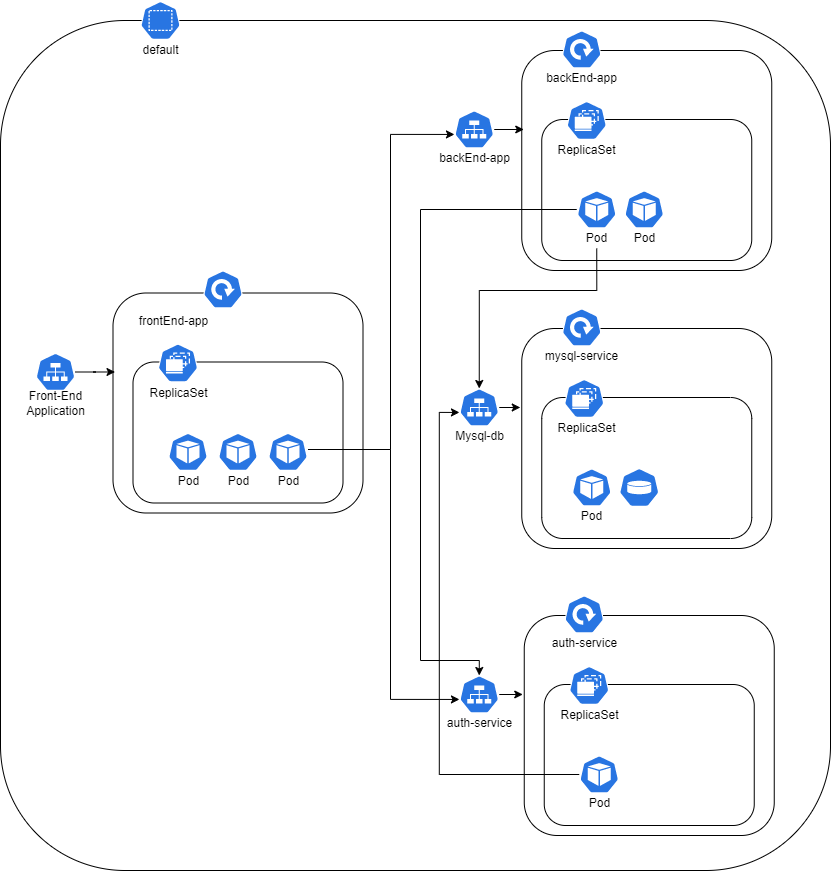

The diagram above was exported from draw.io. Its source (the exported page's mxGraphModel, read from the mxfile embedded in the PNG):
<mxGraphModel dx="1865" dy="1682" grid="1" gridSize="10" guides="1" tooltips="1" connect="1" arrows="1" fold="1" page="1" pageScale="1" pageWidth="827" pageHeight="1169" math="0" shadow="0">
  <root>
    <mxCell id="0" />
    <mxCell id="1" parent="0" />
    <mxCell id="IVqRew9tFEnTftYsaTbY-22" value="" style="rounded=1;whiteSpace=wrap;html=1;" parent="1" vertex="1">
      <mxGeometry x="-20" y="10" width="830" height="850" as="geometry" />
    </mxCell>
    <mxCell id="IVqRew9tFEnTftYsaTbY-7" value="" style="rounded=1;whiteSpace=wrap;html=1;" parent="1" vertex="1">
      <mxGeometry x="501.25" y="40" width="250" height="220" as="geometry" />
    </mxCell>
    <mxCell id="IVqRew9tFEnTftYsaTbY-4" value="" style="rounded=1;whiteSpace=wrap;html=1;" parent="1" vertex="1">
      <mxGeometry x="521.25" y="109" width="210" height="141" as="geometry" />
    </mxCell>
    <mxCell id="IVqRew9tFEnTftYsaTbY-79" style="edgeStyle=orthogonalEdgeStyle;rounded=0;orthogonalLoop=1;jettySize=auto;html=1;fontSize=12;entryX=0.5;entryY=0;entryDx=0;entryDy=0;entryPerimeter=0;" parent="1" source="IVqRew9tFEnTftYsaTbY-1" target="IVqRew9tFEnTftYsaTbY-20" edge="1">
      <mxGeometry relative="1" as="geometry">
        <mxPoint x="470" y="480" as="targetPoint" />
        <Array as="points">
          <mxPoint x="400" y="199" />
          <mxPoint x="400" y="650" />
          <mxPoint x="459" y="650" />
        </Array>
      </mxGeometry>
    </mxCell>
    <mxCell id="IVqRew9tFEnTftYsaTbY-1" value="" style="sketch=0;html=1;dashed=0;whitespace=wrap;fillColor=#2875E2;strokeColor=#ffffff;points=[[0.005,0.63,0],[0.1,0.2,0],[0.9,0.2,0],[0.5,0,0],[0.995,0.63,0],[0.72,0.99,0],[0.5,1,0],[0.28,0.99,0]];shape=mxgraph.kubernetes.icon;prIcon=pod" parent="1" vertex="1">
      <mxGeometry x="556.25" y="180" width="40" height="38" as="geometry" />
    </mxCell>
    <mxCell id="IVqRew9tFEnTftYsaTbY-5" value="" style="sketch=0;html=1;dashed=0;whitespace=wrap;fillColor=#2875E2;strokeColor=#ffffff;points=[[0.005,0.63,0],[0.1,0.2,0],[0.9,0.2,0],[0.5,0,0],[0.995,0.63,0],[0.72,0.99,0],[0.5,1,0],[0.28,0.99,0]];shape=mxgraph.kubernetes.icon;prIcon=ds" parent="1" vertex="1">
      <mxGeometry x="546.25" y="90" width="40" height="40" as="geometry" />
    </mxCell>
    <mxCell id="IVqRew9tFEnTftYsaTbY-6" value="" style="sketch=0;html=1;dashed=0;whitespace=wrap;fillColor=#2875E2;strokeColor=#ffffff;points=[[0.005,0.63,0],[0.1,0.2,0],[0.9,0.2,0],[0.5,0,0],[0.995,0.63,0],[0.72,0.99,0],[0.5,1,0],[0.28,0.99,0]];shape=mxgraph.kubernetes.icon;prIcon=deploy" parent="1" vertex="1">
      <mxGeometry x="541.25" y="20" width="40" height="38" as="geometry" />
    </mxCell>
    <mxCell id="IVqRew9tFEnTftYsaTbY-32" style="edgeStyle=orthogonalEdgeStyle;rounded=0;orthogonalLoop=1;jettySize=auto;html=1;entryX=0.008;entryY=0.359;entryDx=0;entryDy=0;entryPerimeter=0;fontSize=12;" parent="1" source="IVqRew9tFEnTftYsaTbY-9" target="IVqRew9tFEnTftYsaTbY-7" edge="1">
      <mxGeometry relative="1" as="geometry" />
    </mxCell>
    <mxCell id="IVqRew9tFEnTftYsaTbY-9" value="" style="sketch=0;html=1;dashed=0;whitespace=wrap;fillColor=#2875E2;strokeColor=#ffffff;points=[[0.005,0.63,0],[0.1,0.2,0],[0.9,0.2,0],[0.5,0,0],[0.995,0.63,0],[0.72,0.99,0],[0.5,1,0],[0.28,0.99,0]];shape=mxgraph.kubernetes.icon;prIcon=svc" parent="1" vertex="1">
      <mxGeometry x="433.75" y="100" width="40" height="38" as="geometry" />
    </mxCell>
    <mxCell id="IVqRew9tFEnTftYsaTbY-12" value="" style="rounded=1;whiteSpace=wrap;html=1;" parent="1" vertex="1">
      <mxGeometry x="503.75" y="605" width="250" height="220" as="geometry" />
    </mxCell>
    <mxCell id="IVqRew9tFEnTftYsaTbY-13" value="" style="rounded=1;whiteSpace=wrap;html=1;" parent="1" vertex="1">
      <mxGeometry x="523.75" y="674" width="210" height="141" as="geometry" />
    </mxCell>
    <mxCell id="lvl8pQBQ-3sUdk-I1pao-36" style="edgeStyle=orthogonalEdgeStyle;rounded=0;orthogonalLoop=1;jettySize=auto;html=1;entryX=0.005;entryY=0.63;entryDx=0;entryDy=0;entryPerimeter=0;" edge="1" parent="1" source="IVqRew9tFEnTftYsaTbY-14" target="lvl8pQBQ-3sUdk-I1pao-20">
      <mxGeometry relative="1" as="geometry" />
    </mxCell>
    <mxCell id="IVqRew9tFEnTftYsaTbY-14" value="" style="sketch=0;html=1;dashed=0;whitespace=wrap;fillColor=#2875E2;strokeColor=#ffffff;points=[[0.005,0.63,0],[0.1,0.2,0],[0.9,0.2,0],[0.5,0,0],[0.995,0.63,0],[0.72,0.99,0],[0.5,1,0],[0.28,0.99,0]];shape=mxgraph.kubernetes.icon;prIcon=pod" parent="1" vertex="1">
      <mxGeometry x="558.75" y="745" width="40" height="38" as="geometry" />
    </mxCell>
    <mxCell id="IVqRew9tFEnTftYsaTbY-17" value="" style="sketch=0;html=1;dashed=0;whitespace=wrap;fillColor=#2875E2;strokeColor=#ffffff;points=[[0.005,0.63,0],[0.1,0.2,0],[0.9,0.2,0],[0.5,0,0],[0.995,0.63,0],[0.72,0.99,0],[0.5,1,0],[0.28,0.99,0]];shape=mxgraph.kubernetes.icon;prIcon=ds" parent="1" vertex="1">
      <mxGeometry x="548.75" y="655" width="40" height="40" as="geometry" />
    </mxCell>
    <mxCell id="IVqRew9tFEnTftYsaTbY-18" value="" style="sketch=0;html=1;dashed=0;whitespace=wrap;fillColor=#2875E2;strokeColor=#ffffff;points=[[0.005,0.63,0],[0.1,0.2,0],[0.9,0.2,0],[0.5,0,0],[0.995,0.63,0],[0.72,0.99,0],[0.5,1,0],[0.28,0.99,0]];shape=mxgraph.kubernetes.icon;prIcon=deploy" parent="1" vertex="1">
      <mxGeometry x="543.75" y="585" width="40" height="38" as="geometry" />
    </mxCell>
    <mxCell id="IVqRew9tFEnTftYsaTbY-33" style="edgeStyle=orthogonalEdgeStyle;rounded=0;orthogonalLoop=1;jettySize=auto;html=1;entryX=-0.006;entryY=0.359;entryDx=0;entryDy=0;entryPerimeter=0;fontSize=12;" parent="1" source="IVqRew9tFEnTftYsaTbY-20" target="IVqRew9tFEnTftYsaTbY-12" edge="1">
      <mxGeometry relative="1" as="geometry" />
    </mxCell>
    <mxCell id="IVqRew9tFEnTftYsaTbY-20" value="" style="sketch=0;html=1;dashed=0;whitespace=wrap;fillColor=#2875E2;strokeColor=#ffffff;points=[[0.005,0.63,0],[0.1,0.2,0],[0.9,0.2,0],[0.5,0,0],[0.995,0.63,0],[0.72,0.99,0],[0.5,1,0],[0.28,0.99,0]];shape=mxgraph.kubernetes.icon;prIcon=svc" parent="1" vertex="1">
      <mxGeometry x="438.75" y="665" width="40" height="38" as="geometry" />
    </mxCell>
    <mxCell id="IVqRew9tFEnTftYsaTbY-23" value="" style="sketch=0;html=1;dashed=0;whitespace=wrap;fillColor=#2875E2;strokeColor=#ffffff;points=[[0.005,0.63,0],[0.1,0.2,0],[0.9,0.2,0],[0.5,0,0],[0.995,0.63,0],[0.72,0.99,0],[0.5,1,0],[0.28,0.99,0]];shape=mxgraph.kubernetes.icon;prIcon=ns" parent="1" vertex="1">
      <mxGeometry x="120" y="-10" width="40" height="40" as="geometry" />
    </mxCell>
    <mxCell id="IVqRew9tFEnTftYsaTbY-24" value="default" style="text;strokeColor=none;fillColor=none;html=1;fontSize=12;fontStyle=0;verticalAlign=middle;align=center;" parent="1" vertex="1">
      <mxGeometry x="115" y="30" width="50" height="20" as="geometry" />
    </mxCell>
    <mxCell id="IVqRew9tFEnTftYsaTbY-26" value="backEnd-app" style="text;strokeColor=none;fillColor=none;html=1;fontSize=12;fontStyle=0;verticalAlign=middle;align=center;" parent="1" vertex="1">
      <mxGeometry x="536.25" y="58" width="50" height="20" as="geometry" />
    </mxCell>
    <mxCell id="IVqRew9tFEnTftYsaTbY-27" value="ReplicaSet" style="text;strokeColor=none;fillColor=none;html=1;fontSize=12;fontStyle=0;verticalAlign=middle;align=center;" parent="1" vertex="1">
      <mxGeometry x="541.25" y="130" width="50" height="20" as="geometry" />
    </mxCell>
    <mxCell id="IVqRew9tFEnTftYsaTbY-28" value="auth-service" style="text;strokeColor=none;fillColor=none;html=1;fontSize=12;fontStyle=0;verticalAlign=middle;align=center;" parent="1" vertex="1">
      <mxGeometry x="538.75" y="623" width="50" height="20" as="geometry" />
    </mxCell>
    <mxCell id="IVqRew9tFEnTftYsaTbY-29" value="ReplicaSet" style="text;strokeColor=none;fillColor=none;html=1;fontSize=12;fontStyle=0;verticalAlign=middle;align=center;" parent="1" vertex="1">
      <mxGeometry x="543.75" y="695" width="50" height="20" as="geometry" />
    </mxCell>
    <mxCell id="IVqRew9tFEnTftYsaTbY-30" value="auth-service" style="text;strokeColor=none;fillColor=none;html=1;fontSize=12;fontStyle=0;verticalAlign=middle;align=center;" parent="1" vertex="1">
      <mxGeometry x="433.75" y="703" width="50" height="20" as="geometry" />
    </mxCell>
    <mxCell id="IVqRew9tFEnTftYsaTbY-34" value="Pod" style="text;strokeColor=none;fillColor=none;html=1;fontSize=12;fontStyle=0;verticalAlign=middle;align=center;" parent="1" vertex="1">
      <mxGeometry x="553.75" y="783" width="50" height="20" as="geometry" />
    </mxCell>
    <mxCell id="lvl8pQBQ-3sUdk-I1pao-32" style="edgeStyle=orthogonalEdgeStyle;rounded=0;orthogonalLoop=1;jettySize=auto;html=1;exitX=0.5;exitY=1;exitDx=0;exitDy=0;entryX=0.5;entryY=0;entryDx=0;entryDy=0;entryPerimeter=0;" edge="1" parent="1" source="IVqRew9tFEnTftYsaTbY-39" target="lvl8pQBQ-3sUdk-I1pao-20">
      <mxGeometry relative="1" as="geometry">
        <Array as="points">
          <mxPoint x="576" y="280" />
          <mxPoint x="459" y="280" />
        </Array>
      </mxGeometry>
    </mxCell>
    <mxCell id="IVqRew9tFEnTftYsaTbY-39" value="Pod" style="text;strokeColor=none;fillColor=none;html=1;fontSize=12;fontStyle=0;verticalAlign=middle;align=center;" parent="1" vertex="1">
      <mxGeometry x="551.25" y="218" width="50" height="20" as="geometry" />
    </mxCell>
    <mxCell id="IVqRew9tFEnTftYsaTbY-42" value="backEnd-app" style="text;strokeColor=none;fillColor=none;html=1;fontSize=12;fontStyle=0;verticalAlign=middle;align=center;" parent="1" vertex="1">
      <mxGeometry x="428.75" y="138" width="50" height="20" as="geometry" />
    </mxCell>
    <mxCell id="IVqRew9tFEnTftYsaTbY-43" value="" style="rounded=1;whiteSpace=wrap;html=1;" parent="1" vertex="1">
      <mxGeometry x="92.5" y="282.5" width="250" height="220" as="geometry" />
    </mxCell>
    <mxCell id="IVqRew9tFEnTftYsaTbY-44" value="" style="rounded=1;whiteSpace=wrap;html=1;" parent="1" vertex="1">
      <mxGeometry x="112.5" y="351.5" width="210" height="141" as="geometry" />
    </mxCell>
    <mxCell id="IVqRew9tFEnTftYsaTbY-45" value="" style="sketch=0;html=1;dashed=0;whitespace=wrap;fillColor=#2875E2;strokeColor=#ffffff;points=[[0.005,0.63,0],[0.1,0.2,0],[0.9,0.2,0],[0.5,0,0],[0.995,0.63,0],[0.72,0.99,0],[0.5,1,0],[0.28,0.99,0]];shape=mxgraph.kubernetes.icon;prIcon=pod" parent="1" vertex="1">
      <mxGeometry x="147.5" y="422.5" width="40" height="38" as="geometry" />
    </mxCell>
    <mxCell id="IVqRew9tFEnTftYsaTbY-46" value="" style="sketch=0;html=1;dashed=0;whitespace=wrap;fillColor=#2875E2;strokeColor=#ffffff;points=[[0.005,0.63,0],[0.1,0.2,0],[0.9,0.2,0],[0.5,0,0],[0.995,0.63,0],[0.72,0.99,0],[0.5,1,0],[0.28,0.99,0]];shape=mxgraph.kubernetes.icon;prIcon=pod" parent="1" vertex="1">
      <mxGeometry x="197.5" y="422.5" width="40" height="38" as="geometry" />
    </mxCell>
    <mxCell id="IVqRew9tFEnTftYsaTbY-59" style="edgeStyle=orthogonalEdgeStyle;rounded=0;orthogonalLoop=1;jettySize=auto;html=1;entryX=0.005;entryY=0.63;entryDx=0;entryDy=0;entryPerimeter=0;fontSize=12;" parent="1" source="IVqRew9tFEnTftYsaTbY-47" target="IVqRew9tFEnTftYsaTbY-20" edge="1">
      <mxGeometry relative="1" as="geometry">
        <Array as="points">
          <mxPoint x="370" y="439" />
          <mxPoint x="370" y="689" />
        </Array>
      </mxGeometry>
    </mxCell>
    <mxCell id="IVqRew9tFEnTftYsaTbY-60" style="edgeStyle=orthogonalEdgeStyle;rounded=0;orthogonalLoop=1;jettySize=auto;html=1;entryX=0.005;entryY=0.63;entryDx=0;entryDy=0;entryPerimeter=0;fontSize=12;" parent="1" source="IVqRew9tFEnTftYsaTbY-47" target="IVqRew9tFEnTftYsaTbY-9" edge="1">
      <mxGeometry relative="1" as="geometry">
        <Array as="points">
          <mxPoint x="370" y="439" />
          <mxPoint x="370" y="124" />
        </Array>
      </mxGeometry>
    </mxCell>
    <mxCell id="IVqRew9tFEnTftYsaTbY-47" value="" style="sketch=0;html=1;dashed=0;whitespace=wrap;fillColor=#2875E2;strokeColor=#ffffff;points=[[0.005,0.63,0],[0.1,0.2,0],[0.9,0.2,0],[0.5,0,0],[0.995,0.63,0],[0.72,0.99,0],[0.5,1,0],[0.28,0.99,0]];shape=mxgraph.kubernetes.icon;prIcon=pod" parent="1" vertex="1">
      <mxGeometry x="247.5" y="422.5" width="40" height="38" as="geometry" />
    </mxCell>
    <mxCell id="IVqRew9tFEnTftYsaTbY-48" value="" style="sketch=0;html=1;dashed=0;whitespace=wrap;fillColor=#2875E2;strokeColor=#ffffff;points=[[0.005,0.63,0],[0.1,0.2,0],[0.9,0.2,0],[0.5,0,0],[0.995,0.63,0],[0.72,0.99,0],[0.5,1,0],[0.28,0.99,0]];shape=mxgraph.kubernetes.icon;prIcon=ds" parent="1" vertex="1">
      <mxGeometry x="137.5" y="332.5" width="40" height="40" as="geometry" />
    </mxCell>
    <mxCell id="IVqRew9tFEnTftYsaTbY-49" value="" style="sketch=0;html=1;dashed=0;whitespace=wrap;fillColor=#2875E2;strokeColor=#ffffff;points=[[0.005,0.63,0],[0.1,0.2,0],[0.9,0.2,0],[0.5,0,0],[0.995,0.63,0],[0.72,0.99,0],[0.5,1,0],[0.28,0.99,0]];shape=mxgraph.kubernetes.icon;prIcon=deploy" parent="1" vertex="1">
      <mxGeometry x="182.5" y="260" width="40" height="38" as="geometry" />
    </mxCell>
    <mxCell id="IVqRew9tFEnTftYsaTbY-50" style="edgeStyle=orthogonalEdgeStyle;rounded=0;orthogonalLoop=1;jettySize=auto;html=1;entryX=0.008;entryY=0.359;entryDx=0;entryDy=0;entryPerimeter=0;fontSize=12;" parent="1" source="IVqRew9tFEnTftYsaTbY-51" target="IVqRew9tFEnTftYsaTbY-43" edge="1">
      <mxGeometry relative="1" as="geometry" />
    </mxCell>
    <mxCell id="IVqRew9tFEnTftYsaTbY-51" value="" style="sketch=0;html=1;dashed=0;whitespace=wrap;fillColor=#2875E2;strokeColor=#ffffff;points=[[0.005,0.63,0],[0.1,0.2,0],[0.9,0.2,0],[0.5,0,0],[0.995,0.63,0],[0.72,0.99,0],[0.5,1,0],[0.28,0.99,0]];shape=mxgraph.kubernetes.icon;prIcon=svc" parent="1" vertex="1">
      <mxGeometry x="15" y="342.5" width="40" height="38" as="geometry" />
    </mxCell>
    <mxCell id="IVqRew9tFEnTftYsaTbY-52" value="frontEnd-app" style="text;strokeColor=none;fillColor=none;html=1;fontSize=12;fontStyle=0;verticalAlign=middle;align=center;" parent="1" vertex="1">
      <mxGeometry x="127.5" y="300.5" width="50" height="20" as="geometry" />
    </mxCell>
    <mxCell id="IVqRew9tFEnTftYsaTbY-53" value="ReplicaSet" style="text;strokeColor=none;fillColor=none;html=1;fontSize=12;fontStyle=0;verticalAlign=middle;align=center;" parent="1" vertex="1">
      <mxGeometry x="132.5" y="372.5" width="50" height="20" as="geometry" />
    </mxCell>
    <mxCell id="IVqRew9tFEnTftYsaTbY-54" value="Pod" style="text;strokeColor=none;fillColor=none;html=1;fontSize=12;fontStyle=0;verticalAlign=middle;align=center;" parent="1" vertex="1">
      <mxGeometry x="142.5" y="460.5" width="50" height="20" as="geometry" />
    </mxCell>
    <mxCell id="IVqRew9tFEnTftYsaTbY-55" value="Pod" style="text;strokeColor=none;fillColor=none;html=1;fontSize=12;fontStyle=0;verticalAlign=middle;align=center;" parent="1" vertex="1">
      <mxGeometry x="192.5" y="460.5" width="50" height="20" as="geometry" />
    </mxCell>
    <mxCell id="IVqRew9tFEnTftYsaTbY-56" value="Pod" style="text;strokeColor=none;fillColor=none;html=1;fontSize=12;fontStyle=0;verticalAlign=middle;align=center;" parent="1" vertex="1">
      <mxGeometry x="242.5" y="460.5" width="50" height="20" as="geometry" />
    </mxCell>
    <mxCell id="IVqRew9tFEnTftYsaTbY-57" value="Front-End&lt;br&gt;Application" style="text;strokeColor=none;fillColor=none;html=1;fontSize=12;fontStyle=0;verticalAlign=middle;align=center;" parent="1" vertex="1">
      <mxGeometry x="10" y="382.5" width="50" height="20" as="geometry" />
    </mxCell>
    <mxCell id="IVqRew9tFEnTftYsaTbY-77" value="" style="sketch=0;html=1;dashed=0;whitespace=wrap;fillColor=#2875E2;strokeColor=#ffffff;points=[[0.005,0.63,0],[0.1,0.2,0],[0.9,0.2,0],[0.5,0,0],[0.995,0.63,0],[0.72,0.99,0],[0.5,1,0],[0.28,0.99,0]];shape=mxgraph.kubernetes.icon;prIcon=pod" parent="1" vertex="1">
      <mxGeometry x="603.75" y="180" width="40" height="38" as="geometry" />
    </mxCell>
    <mxCell id="IVqRew9tFEnTftYsaTbY-78" value="Pod" style="text;strokeColor=none;fillColor=none;html=1;fontSize=12;fontStyle=0;verticalAlign=middle;align=center;" parent="1" vertex="1">
      <mxGeometry x="598.75" y="218" width="50" height="20" as="geometry" />
    </mxCell>
    <mxCell id="lvl8pQBQ-3sUdk-I1pao-14" value="" style="rounded=1;whiteSpace=wrap;html=1;" vertex="1" parent="1">
      <mxGeometry x="501.25" y="318" width="250" height="220" as="geometry" />
    </mxCell>
    <mxCell id="lvl8pQBQ-3sUdk-I1pao-15" value="" style="rounded=1;whiteSpace=wrap;html=1;" vertex="1" parent="1">
      <mxGeometry x="521.25" y="387" width="210" height="141" as="geometry" />
    </mxCell>
    <mxCell id="lvl8pQBQ-3sUdk-I1pao-17" value="" style="sketch=0;html=1;dashed=0;whitespace=wrap;fillColor=#2875E2;strokeColor=#ffffff;points=[[0.005,0.63,0],[0.1,0.2,0],[0.9,0.2,0],[0.5,0,0],[0.995,0.63,0],[0.72,0.99,0],[0.5,1,0],[0.28,0.99,0]];shape=mxgraph.kubernetes.icon;prIcon=ds" vertex="1" parent="1">
      <mxGeometry x="543.75" y="368" width="40" height="40" as="geometry" />
    </mxCell>
    <mxCell id="lvl8pQBQ-3sUdk-I1pao-18" value="" style="sketch=0;html=1;dashed=0;whitespace=wrap;fillColor=#2875E2;strokeColor=#ffffff;points=[[0.005,0.63,0],[0.1,0.2,0],[0.9,0.2,0],[0.5,0,0],[0.995,0.63,0],[0.72,0.99,0],[0.5,1,0],[0.28,0.99,0]];shape=mxgraph.kubernetes.icon;prIcon=deploy" vertex="1" parent="1">
      <mxGeometry x="541.25" y="298" width="40" height="38" as="geometry" />
    </mxCell>
    <mxCell id="lvl8pQBQ-3sUdk-I1pao-19" style="edgeStyle=orthogonalEdgeStyle;rounded=0;orthogonalLoop=1;jettySize=auto;html=1;entryX=-0.006;entryY=0.359;entryDx=0;entryDy=0;entryPerimeter=0;fontSize=12;" edge="1" parent="1" source="lvl8pQBQ-3sUdk-I1pao-20" target="lvl8pQBQ-3sUdk-I1pao-14">
      <mxGeometry relative="1" as="geometry" />
    </mxCell>
    <mxCell id="lvl8pQBQ-3sUdk-I1pao-20" value="" style="sketch=0;html=1;dashed=0;whitespace=wrap;fillColor=#2875E2;strokeColor=#ffffff;points=[[0.005,0.63,0],[0.1,0.2,0],[0.9,0.2,0],[0.5,0,0],[0.995,0.63,0],[0.72,0.99,0],[0.5,1,0],[0.28,0.99,0]];shape=mxgraph.kubernetes.icon;prIcon=svc" vertex="1" parent="1">
      <mxGeometry x="438.75" y="378" width="40" height="38" as="geometry" />
    </mxCell>
    <mxCell id="lvl8pQBQ-3sUdk-I1pao-21" value="mysql-service" style="text;strokeColor=none;fillColor=none;html=1;fontSize=12;fontStyle=0;verticalAlign=middle;align=center;" vertex="1" parent="1">
      <mxGeometry x="536.25" y="336" width="50" height="20" as="geometry" />
    </mxCell>
    <mxCell id="lvl8pQBQ-3sUdk-I1pao-22" value="ReplicaSet" style="text;strokeColor=none;fillColor=none;html=1;fontSize=12;fontStyle=0;verticalAlign=middle;align=center;" vertex="1" parent="1">
      <mxGeometry x="541.25" y="408" width="50" height="20" as="geometry" />
    </mxCell>
    <mxCell id="lvl8pQBQ-3sUdk-I1pao-23" value="Mysql-db" style="text;strokeColor=none;fillColor=none;html=1;fontSize=12;fontStyle=0;verticalAlign=middle;align=center;" vertex="1" parent="1">
      <mxGeometry x="433.75" y="416" width="50" height="20" as="geometry" />
    </mxCell>
    <mxCell id="lvl8pQBQ-3sUdk-I1pao-24" value="Pod" style="text;strokeColor=none;fillColor=none;html=1;fontSize=12;fontStyle=0;verticalAlign=middle;align=center;" vertex="1" parent="1">
      <mxGeometry x="546.25" y="496" width="50" height="20" as="geometry" />
    </mxCell>
    <mxCell id="lvl8pQBQ-3sUdk-I1pao-26" value="" style="sketch=0;html=1;dashed=0;whitespace=wrap;fillColor=#2875E2;strokeColor=#ffffff;points=[[0.005,0.63,0],[0.1,0.2,0],[0.9,0.2,0],[0.5,0,0],[0.995,0.63,0],[0.72,0.99,0],[0.5,1,0],[0.28,0.99,0]];verticalLabelPosition=bottom;align=center;verticalAlign=top;shape=mxgraph.kubernetes.icon;prIcon=pv" vertex="1" parent="1">
      <mxGeometry x="598.75" y="451.5" width="40" height="51" as="geometry" />
    </mxCell>
    <mxCell id="lvl8pQBQ-3sUdk-I1pao-16" value="" style="sketch=0;html=1;dashed=0;whitespace=wrap;fillColor=#2875E2;strokeColor=#ffffff;points=[[0.005,0.63,0],[0.1,0.2,0],[0.9,0.2,0],[0.5,0,0],[0.995,0.63,0],[0.72,0.99,0],[0.5,1,0],[0.28,0.99,0]];shape=mxgraph.kubernetes.icon;prIcon=pod" vertex="1" parent="1">
      <mxGeometry x="551.25" y="458" width="40" height="38" as="geometry" />
    </mxCell>
  </root>
</mxGraphModel>